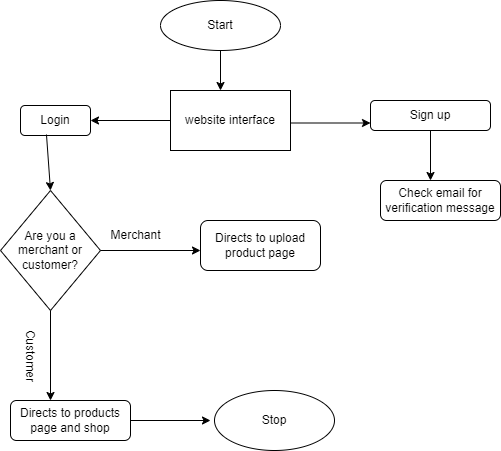

The diagram above was exported from draw.io. Its source (the exported page's mxGraphModel, read from the mxfile embedded in the PNG):
<mxGraphModel dx="880" dy="484" grid="1" gridSize="10" guides="1" tooltips="1" connect="1" arrows="1" fold="1" page="1" pageScale="1" pageWidth="827" pageHeight="1169" math="0" shadow="0">
  <root>
    <mxCell id="0" />
    <mxCell id="1" parent="0" />
    <mxCell id="Va9s8E0UOM4rXgATuBKc-1" value="Start" style="ellipse;whiteSpace=wrap;html=1;" vertex="1" parent="1">
      <mxGeometry x="240" y="40" width="120" height="50" as="geometry" />
    </mxCell>
    <mxCell id="Va9s8E0UOM4rXgATuBKc-2" value="" style="endArrow=classic;html=1;rounded=0;exitX=0.5;exitY=1;exitDx=0;exitDy=0;" edge="1" parent="1" source="Va9s8E0UOM4rXgATuBKc-1">
      <mxGeometry width="50" height="50" relative="1" as="geometry">
        <mxPoint x="290" y="190" as="sourcePoint" />
        <mxPoint x="300" y="130" as="targetPoint" />
      </mxGeometry>
    </mxCell>
    <mxCell id="Va9s8E0UOM4rXgATuBKc-3" value="website interface" style="rounded=0;whiteSpace=wrap;html=1;" vertex="1" parent="1">
      <mxGeometry x="250" y="130" width="120" height="60" as="geometry" />
    </mxCell>
    <mxCell id="Va9s8E0UOM4rXgATuBKc-4" value="Login" style="rounded=1;whiteSpace=wrap;html=1;" vertex="1" parent="1">
      <mxGeometry x="100" y="145" width="70" height="30" as="geometry" />
    </mxCell>
    <mxCell id="Va9s8E0UOM4rXgATuBKc-5" value="Sign up" style="rounded=1;whiteSpace=wrap;html=1;" vertex="1" parent="1">
      <mxGeometry x="450" y="140" width="120" height="30" as="geometry" />
    </mxCell>
    <mxCell id="Va9s8E0UOM4rXgATuBKc-6" value="" style="endArrow=classic;html=1;rounded=0;entryX=0;entryY=0.75;entryDx=0;entryDy=0;" edge="1" parent="1" target="Va9s8E0UOM4rXgATuBKc-5">
      <mxGeometry width="50" height="50" relative="1" as="geometry">
        <mxPoint x="370" y="162.5" as="sourcePoint" />
        <mxPoint x="450" y="157.5" as="targetPoint" />
      </mxGeometry>
    </mxCell>
    <mxCell id="Va9s8E0UOM4rXgATuBKc-7" value="" style="endArrow=classic;html=1;rounded=0;exitX=0.5;exitY=1;exitDx=0;exitDy=0;" edge="1" parent="1" source="Va9s8E0UOM4rXgATuBKc-5">
      <mxGeometry width="50" height="50" relative="1" as="geometry">
        <mxPoint x="520" y="230" as="sourcePoint" />
        <mxPoint x="510" y="220" as="targetPoint" />
      </mxGeometry>
    </mxCell>
    <mxCell id="Va9s8E0UOM4rXgATuBKc-8" value="Check email for verification message" style="rounded=1;whiteSpace=wrap;html=1;" vertex="1" parent="1">
      <mxGeometry x="460" y="220" width="120" height="40" as="geometry" />
    </mxCell>
    <mxCell id="Va9s8E0UOM4rXgATuBKc-9" value="" style="endArrow=classic;html=1;rounded=0;exitX=0;exitY=0.5;exitDx=0;exitDy=0;entryX=1;entryY=0.5;entryDx=0;entryDy=0;" edge="1" parent="1" source="Va9s8E0UOM4rXgATuBKc-3" target="Va9s8E0UOM4rXgATuBKc-4">
      <mxGeometry width="50" height="50" relative="1" as="geometry">
        <mxPoint x="170" y="220" as="sourcePoint" />
        <mxPoint x="190" y="155" as="targetPoint" />
      </mxGeometry>
    </mxCell>
    <mxCell id="Va9s8E0UOM4rXgATuBKc-10" value="" style="endArrow=classic;html=1;rounded=0;exitX=0.371;exitY=0.967;exitDx=0;exitDy=0;exitPerimeter=0;entryX=0.5;entryY=0;entryDx=0;entryDy=0;" edge="1" parent="1" source="Va9s8E0UOM4rXgATuBKc-4" target="Va9s8E0UOM4rXgATuBKc-11">
      <mxGeometry width="50" height="50" relative="1" as="geometry">
        <mxPoint x="160" y="250" as="sourcePoint" />
        <mxPoint x="126" y="230" as="targetPoint" />
      </mxGeometry>
    </mxCell>
    <mxCell id="Va9s8E0UOM4rXgATuBKc-11" value="Are you a merchant or customer?" style="rhombus;whiteSpace=wrap;html=1;" vertex="1" parent="1">
      <mxGeometry x="80" y="230" width="100" height="120" as="geometry" />
    </mxCell>
    <mxCell id="Va9s8E0UOM4rXgATuBKc-12" value="" style="endArrow=classic;html=1;rounded=0;" edge="1" parent="1">
      <mxGeometry width="50" height="50" relative="1" as="geometry">
        <mxPoint x="180" y="290" as="sourcePoint" />
        <mxPoint x="280" y="290" as="targetPoint" />
      </mxGeometry>
    </mxCell>
    <mxCell id="Va9s8E0UOM4rXgATuBKc-13" value="Merchant" style="text;html=1;align=center;verticalAlign=middle;resizable=0;points=[];autosize=1;strokeColor=none;fillColor=none;" vertex="1" parent="1">
      <mxGeometry x="180" y="260" width="70" height="30" as="geometry" />
    </mxCell>
    <mxCell id="Va9s8E0UOM4rXgATuBKc-14" value="Directs to upload product page" style="rounded=1;whiteSpace=wrap;html=1;" vertex="1" parent="1">
      <mxGeometry x="280" y="260" width="120" height="50" as="geometry" />
    </mxCell>
    <mxCell id="Va9s8E0UOM4rXgATuBKc-15" value="" style="endArrow=classic;html=1;rounded=0;exitX=0.5;exitY=1;exitDx=0;exitDy=0;" edge="1" parent="1" source="Va9s8E0UOM4rXgATuBKc-11">
      <mxGeometry width="50" height="50" relative="1" as="geometry">
        <mxPoint x="150" y="450" as="sourcePoint" />
        <mxPoint x="130" y="440" as="targetPoint" />
      </mxGeometry>
    </mxCell>
    <mxCell id="Va9s8E0UOM4rXgATuBKc-16" value="Customer" style="text;html=1;align=center;verticalAlign=middle;resizable=0;points=[];autosize=1;strokeColor=none;fillColor=none;rotation=90;" vertex="1" parent="1">
      <mxGeometry x="70" y="380" width="80" height="30" as="geometry" />
    </mxCell>
    <mxCell id="Va9s8E0UOM4rXgATuBKc-17" value="Directs to products page and shop" style="rounded=1;whiteSpace=wrap;html=1;" vertex="1" parent="1">
      <mxGeometry x="90" y="440" width="120" height="40" as="geometry" />
    </mxCell>
    <mxCell id="Va9s8E0UOM4rXgATuBKc-18" value="" style="endArrow=classic;html=1;rounded=0;exitX=1;exitY=0.5;exitDx=0;exitDy=0;" edge="1" parent="1" source="Va9s8E0UOM4rXgATuBKc-17">
      <mxGeometry width="50" height="50" relative="1" as="geometry">
        <mxPoint x="240" y="470" as="sourcePoint" />
        <mxPoint x="290" y="460" as="targetPoint" />
      </mxGeometry>
    </mxCell>
    <mxCell id="Va9s8E0UOM4rXgATuBKc-19" value="Stop" style="ellipse;whiteSpace=wrap;html=1;" vertex="1" parent="1">
      <mxGeometry x="294" y="430" width="120" height="60" as="geometry" />
    </mxCell>
  </root>
</mxGraphModel>